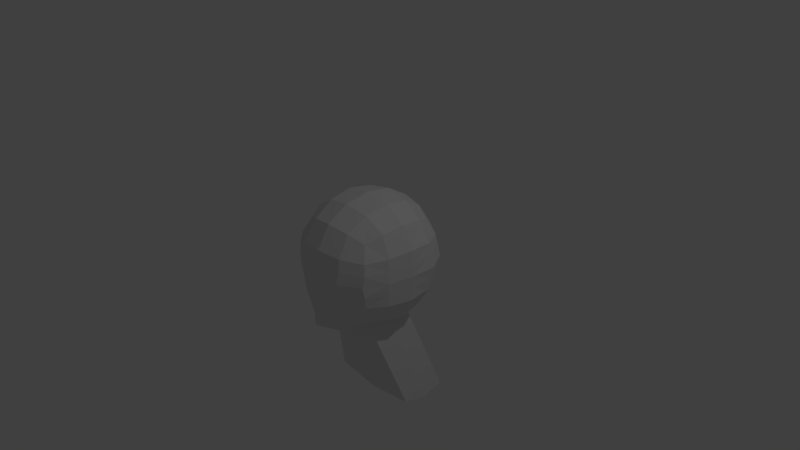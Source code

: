 # Source: Main_Character.blend  (saved by Blender 2.78.0; exported with 4.5.12 LTS)
import bpy
from mathutils import Matrix  # noqa: F401  (used for matrix-valued properties, if any)

bpy.ops.wm.read_factory_settings(use_empty=True)
scene = bpy.context.scene
scene.name = 'Scene'

# ---- collections
col_collection_1 = bpy.data.collections.new('Collection 1'); scene.collection.children.link(col_collection_1)

# ---- materials (node trees are filled in below, after node groups)
mat_material = bpy.data.materials.new('Material')
mat_material.alpha_threshold = 0.0
mat_material.use_transparent_shadow = False
mat_material.roughness = 0.5
mat_material.line_color = (0.0, 0.0, 0.0, 1.0)

# ---- material node trees

# ---- world
world_world = bpy.data.worlds.new('World'); scene.world = world_world
world_world.color = (0.05088, 0.05088, 0.05088)
world_world.use_sun_shadow = False
world_world.sun_shadow_jitter_overblur = 0.0
world_world.cycles.sampling_method = 'MANUAL'

# ---- cameras
cam_camera = bpy.data.cameras.new('Camera')
cam_camera.clip_end = 100.0
cam_camera.lens = 35.0
cam_camera.sensor_width = 32.0
cam_camera.sensor_height = 18.0
cam_camera.ortho_scale = 7.314
cam_camera.dof.focus_distance = 0.0
cam_camera.dof.aperture_fstop = 128.0

# ---- lights
light_lamp = bpy.data.lights.new('Lamp', 'POINT')
light_lamp.transmission_factor = 0.0
light_lamp.cutoff_distance = 30.0
light_lamp.energy = 100.0
light_lamp.shadow_buffer_clip_start = 1.001
light_lamp.shadow_soft_size = 0.1
light_lamp.shadow_maximum_resolution = 0.006
light_lamp.use_absolute_resolution = True

# ---- meshes
me_cube = bpy.data.meshes.new('Cube')
me_cube.from_pydata([(4.54e-08, 1.118e-07, -0.8785), (0.3507, 3.725e-08, -0.8194), (-2.235e-08, -0.3507, -0.8194), (1.043e-07, 0.3507, -0.8194), (0.3264, 0.3264, -0.7639), (0.3264, -0.3264, -0.7639), (-1.136e-07, -1.648e-07, 0.8785), (0.0, 0.3507, 0.8194), (-2.235e-07, -0.3507, 0.8194), (0.3507, -2.682e-07, 0.8194), (0.3264, 0.3264, 0.7639), (0.3264, -0.3264, 0.7639), (0.8133, -2.608e-07, 0.0), (0.8194, 0.3507, 0.0), (0.7877, -3.129e-07, 0.3507), (0.7543, -0.3507, 0.0), (0.786, -1.714e-07, -0.3507), (0.7639, 0.3264, -0.3264), (0.7639, 0.3264, 0.3264), (0.7322, -0.3264, 0.3264), (0.7305, -0.3264, -0.3264), (-2.608e-07, -0.8785, 0.0), (0.3309, -0.8194, 0.0), (-3.055e-07, -0.8194, 0.3507), (0.0, -0.9087, -0.6686), (0.1597, -0.7898, -0.6353), (0.3264, -0.7639, 0.3264), (1.963e-07, 0.8785, 0.0), (0.3507, 0.8194, 0.0), (1.788e-07, 0.8194, -0.3507), (1.714e-07, 0.8194, 0.3507), (0.3264, 0.7639, 0.3264), (0.3264, 0.7639, -0.3264), (0.599, 0.3021, -0.599), (0.6432, -6.333e-08, -0.6432), (0.599, -0.3021, -0.599), (0.3021, 0.599, -0.599), (1.462e-07, 0.6432, -0.6432), (0.599, 0.599, -0.3021), (0.6432, 0.6432, 0.0), (0.599, 0.599, 0.3021), (0.1579, -0.6862, -0.7807), (0.0, -0.7958, -0.7506), (0.599, -0.599, -0.3021), (0.6066, -0.6432, 0.0), (0.599, -0.599, 0.3021), (0.599, 0.3021, 0.599), (0.6432, -3.316e-07, 0.6432), (0.599, -0.3021, 0.599), (0.3021, 0.599, 0.599), (1.146e-07, 0.6432, 0.6432), (0.3021, -0.599, 0.599), (-2.962e-07, -0.6432, 0.6432), (0.5093, 0.5093, -0.5093), (0.5093, -0.5093, -0.5093), (0.5093, 0.5093, 0.5093), (0.5093, -0.5093, 0.5093), (0.0, 0.3808, -2.15), (0.6639, 0.3808, -2.091), (0.6396, 0.7072, -2.036), (0.0, 0.7315, -2.091), (0.0, 0.03012, -2.091), (0.6396, 0.05443, -2.036), (0.8005, -2.868e-07, 0.1753), (0.7917, 0.3385, 0.1632), (0.7432, -0.3385, 0.1632), (0.0, -0.849, 0.1753), (0.3385, -0.7917, 0.1632), (0.3385, 0.7917, 0.1632), (0.0, 0.849, 0.1753), (0.6211, 0.6211, 0.151), (0.6211, -0.6211, 0.151), (0.7928, 0.339, -0.1565), (0.8002, -2.179e-07, -0.1682), (0.7429, -0.339, -0.1565), (0.2606, -0.8274, -0.3046), (0.0, -0.9248, -0.3087), (0.0, 0.8502, -0.1682), (0.339, 0.7928, -0.1565), (0.622, 0.622, -0.1448), (0.622, -0.622, -0.1448)], [], [(0, 3, 60, 57), (1, 4, 33, 34), (3, 37, 36, 4), (4, 36, 53, 33), (3, 4, 59, 60), (2, 5, 41, 42), (1, 34, 35, 5), (5, 35, 54, 41), (6, 9, 10, 7), (7, 10, 49, 50), (9, 47, 46, 10), (10, 46, 55, 49), (6, 8, 11, 9), (9, 11, 48, 47), (8, 52, 51, 11), (11, 51, 56, 48), (73, 16, 17, 72), (72, 17, 38, 79), (16, 34, 33, 17), (17, 33, 53, 38), (63, 64, 18, 14), (14, 18, 46, 47), (64, 70, 40, 18), (18, 40, 55, 46), (63, 14, 19, 65), (65, 19, 45, 71), (14, 47, 48, 19), (19, 48, 56, 45), (73, 74, 20, 16), (16, 20, 35, 34), (74, 80, 43, 20), (20, 43, 54, 35), (76, 24, 25, 75), (75, 25, 43, 80), (24, 42, 41, 25), (25, 41, 54, 43), (66, 67, 26, 23), (23, 26, 51, 52), (67, 71, 45, 26), (26, 45, 56, 51), (76, 77, 29, 37, 3, 0, 2, 42, 24), (69, 30, 31, 68), (68, 31, 40, 70), (30, 50, 49, 31), (31, 49, 55, 40), (77, 78, 32, 29), (29, 32, 36, 37), (78, 79, 38, 32), (32, 38, 53, 36), (57, 60, 59, 58), (57, 58, 62, 61), (5, 2, 61, 62), (2, 0, 57, 61), (4, 1, 58, 59), (1, 5, 62, 58), (28, 68, 70, 39), (27, 69, 68, 28), (50, 30, 69, 66, 23, 52, 8, 6, 7), (22, 44, 71, 67), (21, 22, 67, 66), (15, 65, 71, 44), (12, 63, 65, 15), (13, 39, 70, 64), (12, 13, 64, 63), (28, 39, 79, 78), (27, 28, 78, 77), (66, 69, 27, 77, 76, 21), (22, 75, 80, 44), (21, 76, 75, 22), (15, 44, 80, 74), (12, 15, 74, 73), (13, 72, 79, 39), (12, 73, 72, 13)])
me_cube.materials.append(mat_material)
me_cube.use_remesh_preserve_volume = False
me_cube.use_remesh_preserve_attributes = False
me_cube.use_mirror_vertex_groups = False
me_cube.update()

# ---- objects
ob_cube = bpy.data.objects.new('Cube', me_cube)
ob_lamp = bpy.data.objects.new('Lamp', light_lamp)
ob_camera = bpy.data.objects.new('Camera', cam_camera)

# ---- transforms, parenting, visibility, modifiers, constraints
ob_cube.location = (0.0, 0.0, 0.0)
ob_cube.lock_rotations_4d = False
ob_cube.empty_display_type = 'ARROWS'
ob_cube.lineart.crease_threshold = 0.0
_m = ob_cube.modifiers.new('Mirror', 'MIRROR')
_m.use_clip = True
_m.use_mirror_vertex_groups = False
ob_lamp.location = (4.076, 1.005, 5.904)
ob_lamp.rotation_euler = (0.6503, 0.05522, 1.866)
ob_lamp.lock_rotations_4d = False
ob_lamp.empty_display_type = 'ARROWS'
ob_lamp.color = (0.0, 0.0, 0.0, 0.0)
ob_lamp.lineart.crease_threshold = 0.0
ob_camera.location = (7.481, -6.508, 5.344)
ob_camera.rotation_euler = (1.109, 0.0, 0.8149)
ob_camera.lock_rotations_4d = False
ob_camera.empty_display_type = 'ARROWS'
ob_camera.color = (0.0, 0.0, 0.0, 0.0)
ob_camera.display_type = 'WIRE'
ob_camera.lineart.crease_threshold = 0.0

# ---- collection membership
col_collection_1.objects.link(ob_cube)
col_collection_1.objects.link(ob_lamp)
col_collection_1.objects.link(ob_camera)

# ---- scene / render settings (as saved in the file)
scene.camera = ob_camera
scene.frame_start = 1; scene.frame_end = 250; scene.frame_set(1)
scene.render.engine = 'BLENDER_EEVEE_NEXT'
scene.render.resolution_percentage = 50
scene.render.dither_intensity = 0.0
scene.cycles.use_denoising = False
scene.cycles.samples = 128
scene.cycles.sampling_pattern = 'TABULATED_SOBOL'
scene.cycles.light_sampling_threshold = 0.0
scene.cycles.use_adaptive_sampling = False
scene.cycles.use_light_tree = False
scene.cycles.blur_glossy = 0.0
scene.cycles.sample_clamp_indirect = 0.0
scene.view_settings.view_transform = 'Standard'
bpy.context.view_layer.update()
